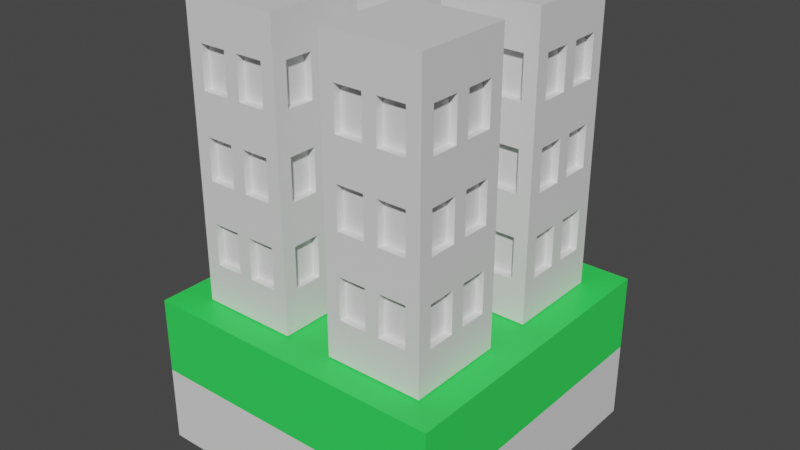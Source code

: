 # Source: citytile.blend  (saved by Blender 3.5.10; exported with 4.5.12 LTS)
import bpy
from mathutils import Matrix  # noqa: F401  (used for matrix-valued properties, if any)

bpy.ops.wm.read_factory_settings(use_empty=True)
scene = bpy.context.scene
scene.name = 'Scene'

# ---- collections
col_collection = bpy.data.collections.new('Collection'); scene.collection.children.link(col_collection)

# ---- materials (node trees are filled in below, after node groups)
mat_base = bpy.data.materials.new('Base')
mat_base.use_transparent_shadow = False
mat_tile = bpy.data.materials.new('Tile')
mat_tile.use_transparent_shadow = False
mat_material_001 = bpy.data.materials.new('Material.001')
mat_material_001.use_transparent_shadow = False

# ---- material node trees
mat_base.use_nodes = True; mat_base.node_tree.nodes.clear()
_N = mat_base.node_tree.nodes; _L = mat_base.node_tree.links
n0 = _N.new('ShaderNodeBsdfPrincipled'); n0.name = 'Principled BSDF'; n0.location = (10, 300)
n0.distribution = 'GGX'
n0.subsurface_method = 'RANDOM_WALK_SKIN'
n0.inputs[3].default_value = 1.45
n0.inputs[27].default_value = (0.0, 0.0, 0.0, 1.0)
n0.inputs[28].default_value = 1.0
n1 = _N.new('ShaderNodeOutputMaterial'); n1.name = 'Material Output'; n1.location = (300, 300)
_L.new(n0.outputs[0], n1.inputs[0])
n1.is_active_output = True
mat_tile.use_nodes = True; mat_tile.node_tree.nodes.clear()
_N = mat_tile.node_tree.nodes; _L = mat_tile.node_tree.links
n0 = _N.new('ShaderNodeBsdfPrincipled'); n0.name = 'Principled BSDF'; n0.location = (10, 300)
n0.distribution = 'GGX'
n0.subsurface_method = 'RANDOM_WALK_SKIN'
n0.inputs[0].default_value = (0.03462, 0.8, 0.09902, 1.0)
n0.inputs[3].default_value = 1.45
n0.inputs[27].default_value = (0.0, 0.0, 0.0, 1.0)
n0.inputs[28].default_value = 1.0
n1 = _N.new('ShaderNodeOutputMaterial'); n1.name = 'Material Output'; n1.location = (300, 300)
_L.new(n0.outputs[0], n1.inputs[0])
n1.is_active_output = True
mat_material_001.use_nodes = True; mat_material_001.node_tree.nodes.clear()
_N = mat_material_001.node_tree.nodes; _L = mat_material_001.node_tree.links
n0 = _N.new('ShaderNodeBsdfPrincipled'); n0.name = 'Principled BSDF'; n0.location = (10, 300)
n0.distribution = 'GGX'
n0.subsurface_method = 'RANDOM_WALK_SKIN'
n0.inputs[3].default_value = 1.45
n0.inputs[27].default_value = (0.0, 0.0, 0.0, 1.0)
n0.inputs[28].default_value = 1.0
n1 = _N.new('ShaderNodeOutputMaterial'); n1.name = 'Material Output'; n1.location = (300, 300)
_L.new(n0.outputs[0], n1.inputs[0])
n1.is_active_output = True

# ---- world
world_world = bpy.data.worlds.new('World'); scene.world = world_world
world_world.use_nodes = True; world_world.node_tree.nodes.clear()
_N = world_world.node_tree.nodes; _L = world_world.node_tree.links
n0 = _N.new('ShaderNodeOutputWorld'); n0.name = 'World Output'; n0.location = (300, 300)
n1 = _N.new('ShaderNodeBackground'); n1.name = 'Background'; n1.location = (10, 300)
n1.inputs[0].default_value = (0.05088, 0.05088, 0.05088, 1.0)
_L.new(n1.outputs[0], n0.inputs[0])
n0.is_active_output = True
world_world.color = (0.05088, 0.05088, 0.05088)
world_world.use_sun_shadow = False
world_world.sun_shadow_jitter_overblur = 0.0

# ---- meshes
me_cube_001 = bpy.data.meshes.new('Cube.001')
me_cube_001.from_pydata([(-1.0, -1.0, -1.0), (-1.0, -1.0, 1.0), (-1.0, 1.0, -1.0), (-1.0, 1.0, 1.0), (1.0, -1.0, -1.0), (1.0, -1.0, 1.0), (1.0, 1.0, -1.0), (1.0, 1.0, 1.0), (-1.0, -1.0, 0.0), (-1.0, 1.0, 0.0), (1.0, 1.0, 0.0), (1.0, -1.0, 0.0)], [], [(8, 1, 3, 9), (9, 3, 7, 10), (10, 7, 5, 11), (11, 5, 1, 8), (2, 6, 4, 0), (7, 3, 1, 5), (4, 11, 8, 0), (6, 10, 11, 4), (2, 9, 10, 6), (0, 8, 9, 2)])
me_cube_001.polygons.foreach_set('material_index', [1, 1, 1, 1, 0, 1, 0, 0, 0, 0])
_uv = me_cube_001.uv_layers.new(name='UVMap')
_uv.uv.foreach_set('vector', [0.5, 0.0, 0.625, 0.0, 0.625, 0.25, 0.5, 0.25, 0.5, 0.25, 0.625, 0.25, 0.625, 0.5, 0.5, 0.5, 0.5, 0.5, 0.625, 0.5, 0.625, 0.75, 0.5, 0.75, 0.5, 0.75, 0.625, 0.75, 0.625, 1.0, 0.5, 1.0, 0.125, 0.5, 0.375, 0.5, 0.375, 0.75, 0.125, 0.75, 0.625, 0.5, 0.875, 0.5, 0.875, 0.75, 0.625, 0.75, 0.375, 0.75, 0.5, 0.75, 0.5, 1.0, 0.375, 1.0, 0.375, 0.5, 0.5, 0.5, 0.5, 0.75, 0.375, 0.75, 0.375, 0.25, 0.5, 0.25, 0.5, 0.5, 0.375, 0.5, 0.375, 0.0, 0.5, 0.0, 0.5, 0.25, 0.375, 0.25])
me_cube_001.materials.append(mat_base)
me_cube_001.materials.append(mat_tile)
me_cube_001.update()
me_cube_003 = bpy.data.meshes.new('Cube.003')
me_cube_003.from_pydata([(-0.9722, -0.9722, -0.9722), (-0.9722, -0.9722, -0.6944), (-0.9722, -0.6944, -0.9722), (-0.9722, -0.6944, -0.6944), (-0.6944, -0.9722, -0.9722), (-0.6944, -0.9722, -0.6944), (-0.6944, -0.6944, -0.9722), (-0.9722, -0.9722, -0.4167), (-0.9722, -0.9722, -0.1389), (-0.9722, -0.6944, -0.4167), (-0.9722, -0.6944, -0.1389), (-0.6944, -0.9722, -0.4167), (-0.6944, -0.9722, -0.1389), (-0.9722, -0.4167, -0.9722), (-0.9722, -0.4167, -0.6944), (-0.9722, -0.1389, -0.9722), (-0.9722, -0.1389, -0.6944), (-0.6944, -0.4167, -0.9722), (-0.6944, -0.1389, -0.9722), (-0.9722, -0.4167, -0.4167), (-0.9722, -0.4167, -0.1389), (-0.9722, -0.1389, -0.4167), (-0.9722, -0.1389, -0.1389), (-0.4167, -0.9722, -0.9722), (-0.4167, -0.9722, -0.6944), (-0.4167, -0.6944, -0.9722), (-0.1389, -0.9722, -0.9722), (-0.1389, -0.9722, -0.6944), (-0.1389, -0.6944, -0.9722), (-0.4167, -0.9722, -0.4167), (-0.4167, -0.9722, -0.1389), (-0.1389, -0.9722, -0.4167), (-0.1389, -0.9722, -0.1389), (-0.4167, -0.4167, -0.9722), (-0.4167, -0.1389, -0.9722), (-0.1389, -0.4167, -0.9722), (-0.1389, -0.1389, -0.9722), (-0.9722, -0.9722, 0.1389), (-0.9722, -0.9722, 0.4167), (-0.9722, -0.6944, 0.1389), (-0.9722, -0.6944, 0.4167), (-0.6944, -0.9722, 0.1389), (-0.6944, -0.9722, 0.4167), (-0.9722, -0.9722, 0.6944), (-0.9722, -0.9722, 0.9722), (-0.9722, -0.6944, 0.6944), (-0.9722, -0.6944, 0.9722), (-0.6944, -0.9722, 0.6944), (-0.6944, -0.9722, 0.9722), (-0.6944, -0.6944, 0.9722), (-0.9722, -0.4167, 0.1389), (-0.9722, -0.4167, 0.4167), (-0.9722, -0.1389, 0.1389), (-0.9722, -0.1389, 0.4167), (-0.9722, -0.4167, 0.6944), (-0.9722, -0.4167, 0.9722), (-0.9722, -0.1389, 0.6944), (-0.9722, -0.1389, 0.9722), (-0.6944, -0.4167, 0.9722), (-0.6944, -0.1389, 0.9722), (-0.4167, -0.9722, 0.1389), (-0.4167, -0.9722, 0.4167), (-0.1389, -0.9722, 0.1389), (-0.1389, -0.9722, 0.4167), (-0.4167, -0.9722, 0.6944), (-0.4167, -0.9722, 0.9722), (-0.4167, -0.6944, 0.9722), (-0.1389, -0.9722, 0.6944), (-0.1389, -0.9722, 0.9722), (-0.1389, -0.6944, 0.9722), (-0.4167, -0.4167, 0.9722), (-0.4167, -0.1389, 0.9722), (-0.1389, -0.4167, 0.9722), (-0.1389, -0.1389, 0.9722), (-0.9722, 0.1389, -0.9722), (-0.9722, 0.1389, -0.6944), (-0.9722, 0.4167, -0.9722), (-0.9722, 0.4167, -0.6944), (-0.6944, 0.1389, -0.9722), (-0.6944, 0.4167, -0.9722), (-0.9722, 0.1389, -0.4167), (-0.9722, 0.1389, -0.1389), (-0.9722, 0.4167, -0.4167), (-0.9722, 0.4167, -0.1389), (-0.9722, 0.6944, -0.9722), (-0.9722, 0.6944, -0.6944), (-0.9722, 0.9722, -0.9722), (-0.9722, 0.9722, -0.6944), (-0.6944, 0.6944, -0.9722), (-0.6944, 0.9722, -0.9722), (-0.6944, 0.9722, -0.6944), (-0.9722, 0.6944, -0.4167), (-0.9722, 0.6944, -0.1389), (-0.9722, 0.9722, -0.4167), (-0.9722, 0.9722, -0.1389), (-0.6944, 0.9722, -0.4167), (-0.6944, 0.9722, -0.1389), (-0.4167, 0.1389, -0.9722), (-0.4167, 0.4167, -0.9722), (-0.1389, 0.1389, -0.9722), (-0.1389, 0.4167, -0.9722), (-0.4167, 0.6944, -0.9722), (-0.4167, 0.9722, -0.9722), (-0.4167, 0.9722, -0.6944), (-0.1389, 0.6944, -0.9722), (-0.1389, 0.9722, -0.9722), (-0.1389, 0.9722, -0.6944), (-0.4167, 0.9722, -0.4167), (-0.4167, 0.9722, -0.1389), (-0.1389, 0.9722, -0.4167), (-0.1389, 0.9722, -0.1389), (-0.9722, 0.1389, 0.1389), (-0.9722, 0.1389, 0.4167), (-0.9722, 0.4167, 0.1389), (-0.9722, 0.4167, 0.4167), (-0.9722, 0.1389, 0.6944), (-0.9722, 0.1389, 0.9722), (-0.9722, 0.4167, 0.6944), (-0.9722, 0.4167, 0.9722), (-0.6944, 0.1389, 0.9722), (-0.6944, 0.4167, 0.9722), (-0.9722, 0.6944, 0.1389), (-0.9722, 0.6944, 0.4167), (-0.9722, 0.9722, 0.1389), (-0.9722, 0.9722, 0.4167), (-0.6944, 0.9722, 0.1389), (-0.6944, 0.9722, 0.4167), (-0.9722, 0.6944, 0.6944), (-0.9722, 0.6944, 0.9722), (-0.9722, 0.9722, 0.6944), (-0.9722, 0.9722, 0.9722), (-0.6944, 0.6944, 0.9722), (-0.6944, 0.9722, 0.6944), (-0.6944, 0.9722, 0.9722), (-0.4167, 0.1389, 0.9722), (-0.4167, 0.4167, 0.9722), (-0.1389, 0.1389, 0.9722), (-0.1389, 0.4167, 0.9722), (-0.4167, 0.9722, 0.1389), (-0.4167, 0.9722, 0.4167), (-0.1389, 0.9722, 0.1389), (-0.1389, 0.9722, 0.4167), (-0.4167, 0.6944, 0.9722), (-0.4167, 0.9722, 0.6944), (-0.4167, 0.9722, 0.9722), (-0.1389, 0.6944, 0.9722), (-0.1389, 0.9722, 0.6944), (-0.1389, 0.9722, 0.9722), (0.1389, -0.9722, -0.9722), (0.1389, -0.9722, -0.6944), (0.1389, -0.6944, -0.9722), (0.4167, -0.9722, -0.9722), (0.4167, -0.9722, -0.6944), (0.4167, -0.6944, -0.9722), (0.1389, -0.9722, -0.4167), (0.1389, -0.9722, -0.1389), (0.4167, -0.9722, -0.4167), (0.4167, -0.9722, -0.1389), (0.1389, -0.4167, -0.9722), (0.1389, -0.1389, -0.9722), (0.4167, -0.4167, -0.9722), (0.4167, -0.1389, -0.9722), (0.6944, -0.9722, -0.9722), (0.6944, -0.9722, -0.6944), (0.6944, -0.6944, -0.9722), (0.9722, -0.9722, -0.9722), (0.9722, -0.9722, -0.6944), (0.9722, -0.6944, -0.9722), (0.9722, -0.6944, -0.6944), (0.6944, -0.9722, -0.4167), (0.6944, -0.9722, -0.1389), (0.9722, -0.9722, -0.4167), (0.9722, -0.9722, -0.1389), (0.9722, -0.6944, -0.4167), (0.9722, -0.6944, -0.1389), (0.6944, -0.4167, -0.9722), (0.6944, -0.1389, -0.9722), (0.9722, -0.4167, -0.9722), (0.9722, -0.4167, -0.6944), (0.9722, -0.1389, -0.9722), (0.9722, -0.1389, -0.6944), (0.9722, -0.4167, -0.4167), (0.9722, -0.4167, -0.1389), (0.9722, -0.1389, -0.4167), (0.9722, -0.1389, -0.1389), (0.1389, -0.9722, 0.1389), (0.1389, -0.9722, 0.4167), (0.4167, -0.9722, 0.1389), (0.4167, -0.9722, 0.4167), (0.1389, -0.9722, 0.6944), (0.1389, -0.9722, 0.9722), (0.1389, -0.6944, 0.9722), (0.4167, -0.9722, 0.6944), (0.4167, -0.9722, 0.9722), (0.4167, -0.6944, 0.9722), (0.1389, -0.4167, 0.9722), (0.1389, -0.1389, 0.9722), (0.4167, -0.4167, 0.9722), (0.4167, -0.1389, 0.9722), (0.6944, -0.9722, 0.1389), (0.6944, -0.9722, 0.4167), (0.9722, -0.9722, 0.1389), (0.9722, -0.9722, 0.4167), (0.9722, -0.6944, 0.1389), (0.9722, -0.6944, 0.4167), (0.6944, -0.9722, 0.6944), (0.6944, -0.9722, 0.9722), (0.6944, -0.6944, 0.9722), (0.9722, -0.9722, 0.6944), (0.9722, -0.9722, 0.9722), (0.9722, -0.6944, 0.6944), (0.9722, -0.6944, 0.9722), (0.9722, -0.4167, 0.1389), (0.9722, -0.4167, 0.4167), (0.9722, -0.1389, 0.1389), (0.9722, -0.1389, 0.4167), (0.6944, -0.4167, 0.9722), (0.6944, -0.1389, 0.9722), (0.9722, -0.4167, 0.6944), (0.9722, -0.4167, 0.9722), (0.9722, -0.1389, 0.6944), (0.9722, -0.1389, 0.9722), (0.1389, 0.1389, -0.9722), (0.1389, 0.4167, -0.9722), (0.4167, 0.1389, -0.9722), (0.4167, 0.4167, -0.9722), (0.1389, 0.6944, -0.9722), (0.1389, 0.9722, -0.9722), (0.1389, 0.9722, -0.6944), (0.4167, 0.6944, -0.9722), (0.4167, 0.9722, -0.9722), (0.4167, 0.9722, -0.6944), (0.1389, 0.9722, -0.4167), (0.1389, 0.9722, -0.1389), (0.4167, 0.9722, -0.4167), (0.4167, 0.9722, -0.1389), (0.6944, 0.1389, -0.9722), (0.6944, 0.4167, -0.9722), (0.9722, 0.1389, -0.9722), (0.9722, 0.1389, -0.6944), (0.9722, 0.4167, -0.9722), (0.9722, 0.4167, -0.6944), (0.9722, 0.1389, -0.4167), (0.9722, 0.1389, -0.1389), (0.9722, 0.4167, -0.4167), (0.9722, 0.4167, -0.1389), (0.6944, 0.6944, -0.9722), (0.6944, 0.9722, -0.9722), (0.6944, 0.9722, -0.6944), (0.9722, 0.6944, -0.9722), (0.9722, 0.6944, -0.6944), (0.9722, 0.9722, -0.9722), (0.9722, 0.9722, -0.6944), (0.6944, 0.9722, -0.4167), (0.6944, 0.9722, -0.1389), (0.9722, 0.6944, -0.4167), (0.9722, 0.6944, -0.1389), (0.9722, 0.9722, -0.4167), (0.9722, 0.9722, -0.1389), (0.1389, 0.1389, 0.9722), (0.1389, 0.4167, 0.9722), (0.4167, 0.1389, 0.9722), (0.4167, 0.4167, 0.9722), (0.1389, 0.9722, 0.1389), (0.1389, 0.9722, 0.4167), (0.4167, 0.9722, 0.1389), (0.4167, 0.9722, 0.4167), (0.1389, 0.6944, 0.9722), (0.1389, 0.9722, 0.6944), (0.1389, 0.9722, 0.9722), (0.4167, 0.6944, 0.9722), (0.4167, 0.9722, 0.6944), (0.4167, 0.9722, 0.9722), (0.9722, 0.1389, 0.1389), (0.9722, 0.1389, 0.4167), (0.9722, 0.4167, 0.1389), (0.9722, 0.4167, 0.4167), (0.6944, 0.1389, 0.9722), (0.6944, 0.4167, 0.9722), (0.9722, 0.1389, 0.6944), (0.9722, 0.1389, 0.9722), (0.9722, 0.4167, 0.6944), (0.9722, 0.4167, 0.9722), (0.6944, 0.9722, 0.1389), (0.6944, 0.9722, 0.4167), (0.9722, 0.6944, 0.1389), (0.9722, 0.6944, 0.4167), (0.9722, 0.9722, 0.1389), (0.9722, 0.9722, 0.4167), (0.6944, 0.6944, 0.9722), (0.6944, 0.9722, 0.6944), (0.6944, 0.9722, 0.9722), (0.9722, 0.6944, 0.6944), (0.9722, 0.6944, 0.9722), (0.9722, 0.9722, 0.6944), (0.9722, 0.9722, 0.9722), (-0.9722, -2.98e-08, -0.6944), (0.9722, -2.98e-08, -0.1389), (-0.9722, -2.98e-08, 0.9722), (-0.1389, -2.98e-08, 0.9722), (0.4167, -2.98e-08, -0.9722), (-0.4167, -2.98e-08, -0.9722), (0.6944, -2.98e-08, -0.9722), (0.9722, -2.98e-08, 0.9722), (-0.6944, -2.98e-08, 0.9722), (0.9722, -2.98e-08, -0.9722), (-0.9722, -2.98e-08, 0.6944), (-0.6944, -2.98e-08, -0.9722), (-0.1389, -2.98e-08, -0.9722), (-0.9722, -2.98e-08, 0.1389), (0.9722, -2.98e-08, -0.6944), (0.1389, -2.98e-08, 0.9722), (0.9722, -2.98e-08, 0.6944), (-0.9722, -2.98e-08, -0.4167), (-0.9722, -2.98e-08, 0.4167), (0.9722, -2.98e-08, -0.4167), (0.9722, -2.98e-08, 0.4167), (-0.9722, -2.98e-08, -0.1389), (0.4167, -2.98e-08, 0.9722), (0.9722, -2.98e-08, 0.1389), (0.6944, -2.98e-08, 0.9722), (-0.9722, -2.98e-08, -0.9722), (-0.4167, -2.98e-08, 0.9722), (0.1389, -2.98e-08, -0.9722), (0.9722, 0.1389, 0.2778), (0.6944, 0.9722, 0.2778), (-0.6944, -0.9722, 0.2778), (-0.9722, 0.4167, 0.2778), (-0.9722, 0.6944, 0.2778), (0.1389, -0.9722, 0.2778), (0.9722, -0.9722, 0.2778), (-0.9722, -0.4167, 0.2778), (0.4167, 0.9722, 0.2778), (-0.4167, 0.9722, 0.2778), (0.9722, 0.4167, 0.2778), (-0.9722, 0.9722, 0.2778), (0.4167, -0.9722, 0.2778), (0.9722, -0.6944, 0.2778), (-0.9722, -0.1389, 0.2778), (-0.4167, -0.9722, 0.2778), (-0.1389, 0.9722, 0.2778), (0.9722, -0.4167, 0.2778), (-0.9722, -0.9722, 0.2778), (0.9722, 0.6944, 0.2778), (-0.6944, 0.9722, 0.2778), (0.1389, 0.9722, 0.2778), (0.9722, 0.9722, 0.2778), (-0.1389, -0.9722, 0.2778), (0.9722, -0.1389, 0.2778), (-0.9722, -0.6944, 0.2778), (-0.9722, 0.1389, 0.2778), (0.6944, -0.9722, 0.2778), (0.9722, -2.98e-08, 0.2778), (-0.9722, -2.98e-08, 0.2778), (0.9722, 0.9722, -0.2778), (-0.9722, 0.1389, -0.2778), (0.1389, 0.9722, -0.2778), (-0.9722, -0.6944, -0.2778), (0.6944, -0.9722, -0.2778), (-0.9722, 0.4167, -0.2778), (0.1389, -0.9722, -0.2778), (0.4167, 0.9722, -0.2778), (0.9722, 0.1389, -0.2778), (-0.6944, -0.9722, -0.2778), (-0.9722, -0.4167, -0.2778), (-0.9722, 0.6944, -0.2778), (-0.4167, 0.9722, -0.2778), (0.9722, -0.9722, -0.2778), (0.4167, -0.9722, -0.2778), (0.9722, 0.4167, -0.2778), (-0.9722, -0.1389, -0.2778), (-0.4167, -0.9722, -0.2778), (-0.9722, 0.9722, -0.2778), (-0.1389, 0.9722, -0.2778), (0.9722, -0.6944, -0.2778), (0.9722, -0.4167, -0.2778), (0.6944, 0.9722, -0.2778), (0.9722, 0.6944, -0.2778), (-0.9722, -0.9722, -0.2778), (-0.1389, -0.9722, -0.2778), (-0.6944, 0.9722, -0.2778), (0.9722, -0.1389, -0.2778), (0.9722, -2.98e-08, -0.2778), (-0.9722, -2.98e-08, -0.2778), (-0.8189, -0.6944, -0.6944), (-0.8189, -0.6944, -0.4167), (-0.8189, -0.6944, -0.1389), (-0.8189, -0.4167, -0.6944), (-0.8189, -0.1389, -0.6944), (-0.8189, -0.4167, -0.4167), (-0.8189, -0.4167, -0.1389), (-0.8189, -0.1389, -0.4167), (-0.8189, -0.1389, -0.1389), (-0.8189, -0.6944, 0.1389), (-0.8189, -0.6944, 0.4167), (-0.8189, -0.6944, 0.6944), (-0.8189, -0.4167, 0.1389), (-0.8189, -0.4167, 0.4167), (-0.8189, -0.1389, 0.1389), (-0.8189, -0.1389, 0.4167), (-0.8189, -0.4167, 0.6944), (-0.8189, -0.1389, 0.6944), (-0.8189, 0.1389, -0.6944), (-0.8189, 0.4167, -0.6944), (-0.8189, 0.1389, -0.4167), (-0.8189, 0.1389, -0.1389), (-0.8189, 0.4167, -0.4167), (-0.8189, 0.4167, -0.1389), (-0.8189, 0.6944, -0.6944), (-0.8189, 0.6944, -0.4167), (-0.8189, 0.6944, -0.1389), (-0.8189, 0.1389, 0.1389), (-0.8189, 0.1389, 0.4167), (-0.8189, 0.4167, 0.1389), (-0.8189, 0.4167, 0.4167), (-0.8189, 0.1389, 0.6944), (-0.8189, 0.4167, 0.6944), (-0.8189, 0.6944, 0.1389), (-0.8189, 0.6944, 0.4167), (-0.8189, 0.6944, 0.6944), (-2.98e-08, -0.9722, -0.1389), (-2.98e-08, -0.4167, 0.9722), (-2.98e-08, 0.6944, -0.9722), (-2.98e-08, 0.1389, 0.9722), (-2.98e-08, -0.1389, 0.9722), (-2.98e-08, 0.9722, -0.9722), (-2.98e-08, -0.9722, -0.9722), (-2.98e-08, -0.6944, -0.9722), (-2.98e-08, 0.9722, -0.6944), (-2.98e-08, -0.9722, -0.6944), (-2.98e-08, -0.4167, -0.9722), (-2.98e-08, -0.9722, 0.6944), (-2.98e-08, 0.9722, 0.6944), (-2.98e-08, 0.1389, -0.9722), (-2.98e-08, 0.9722, 0.4167), (-2.98e-08, -0.1389, -0.9722), (-2.98e-08, 0.6944, 0.9722), (-2.98e-08, -0.9722, 0.9722), (-2.98e-08, 0.4167, -0.9722), (-2.98e-08, 0.9722, 0.1389), (-2.98e-08, -0.6944, 0.9722), (-2.98e-08, 0.4167, 0.9722), (-2.98e-08, 0.9722, -0.4167), (-2.98e-08, -0.9722, 0.1389), (-2.98e-08, 0.9722, 0.9722), (-2.98e-08, 0.9722, -0.1389), (-2.98e-08, -0.9722, -0.4167), (-2.98e-08, -0.9722, 0.4167), (-2.98e-08, -2.98e-08, 0.9722), (-2.98e-08, -2.98e-08, -0.9722), (-2.98e-08, 0.9722, 0.2778), (-2.98e-08, -0.9722, 0.2778), (-2.98e-08, 0.9722, -0.2778), (-2.98e-08, -0.9722, -0.2778), (-0.6944, 0.8189, -0.6944), (-0.6944, 0.8189, -0.4167), (-0.6944, 0.8189, -0.1389), (-0.4167, 0.8189, -0.6944), (-0.1389, 0.8189, -0.6944), (-0.4167, 0.8189, -0.4167), (-0.4167, 0.8189, -0.1389), (-0.1389, 0.8189, -0.4167), (-0.1389, 0.8189, -0.1389), (-0.6944, 0.8189, 0.1389), (-0.6944, 0.8189, 0.4167), (-0.6944, 0.8189, 0.6944), (-0.4167, 0.8189, 0.1389), (-0.4167, 0.8189, 0.4167), (-0.1389, 0.8189, 0.1389), (-0.1389, 0.8189, 0.4167), (-0.4167, 0.8189, 0.6944), (-0.1389, 0.8189, 0.6944), (0.1389, 0.8189, -0.6944), (0.4167, 0.8189, -0.6944), (0.1389, 0.8189, -0.4167), (0.1389, 0.8189, -0.1389), (0.4167, 0.8189, -0.4167), (0.4167, 0.8189, -0.1389), (0.6944, 0.8189, -0.6944), (0.6944, 0.8189, -0.4167), (0.6944, 0.8189, -0.1389), (0.1389, 0.8189, 0.1389), (0.1389, 0.8189, 0.4167), (0.4167, 0.8189, 0.1389), (0.4167, 0.8189, 0.4167), (0.1389, 0.8189, 0.6944), (0.4167, 0.8189, 0.6944), (0.6944, 0.8189, 0.1389), (0.6944, 0.8189, 0.4167), (0.6944, 0.8189, 0.6944), (0.8189, -0.6944, -0.6944), (0.8189, -0.6944, -0.4167), (0.8189, -0.6944, -0.1389), (0.8189, -0.4167, -0.6944), (0.8189, -0.1389, -0.6944), (0.8189, -0.4167, -0.4167), (0.8189, -0.4167, -0.1389), (0.8189, -0.1389, -0.4167), (0.8189, -0.1389, -0.1389), (0.8189, -0.6944, 0.1389), (0.8189, -0.6944, 0.4167), (0.8189, -0.6944, 0.6944), (0.8189, -0.4167, 0.1389), (0.8189, -0.4167, 0.4167), (0.8189, -0.1389, 0.1389), (0.8189, -0.1389, 0.4167), (0.8189, -0.4167, 0.6944), (0.8189, -0.1389, 0.6944), (0.8189, 0.1389, -0.6944), (0.8189, 0.4167, -0.6944), (0.8189, 0.1389, -0.4167), (0.8189, 0.1389, -0.1389), (0.8189, 0.4167, -0.4167), (0.8189, 0.4167, -0.1389), (0.8189, 0.6944, -0.6944), (0.8189, 0.6944, -0.4167), (0.8189, 0.6944, -0.1389), (0.8189, 0.1389, 0.1389), (0.8189, 0.1389, 0.4167), (0.8189, 0.4167, 0.1389), (0.8189, 0.4167, 0.4167), (0.8189, 0.1389, 0.6944), (0.8189, 0.4167, 0.6944), (0.8189, 0.6944, 0.1389), (0.8189, 0.6944, 0.4167), (0.8189, 0.6944, 0.6944), (-0.6944, -0.8189, -0.6944), (-0.6944, -0.8189, -0.4167), (-0.6944, -0.8189, -0.1389), (-0.4167, -0.8189, -0.6944), (-0.1389, -0.8189, -0.6944), (-0.4167, -0.8189, -0.4167), (-0.4167, -0.8189, -0.1389), (-0.1389, -0.8189, -0.4167), (-0.1389, -0.8189, -0.1389), (-0.6944, -0.8189, 0.1389), (-0.6944, -0.8189, 0.4167), (-0.6944, -0.8189, 0.6944), (-0.4167, -0.8189, 0.1389), (-0.4167, -0.8189, 0.4167), (-0.1389, -0.8189, 0.1389), (-0.1389, -0.8189, 0.4167), (-0.4167, -0.8189, 0.6944), (-0.1389, -0.8189, 0.6944), (0.1389, -0.8189, -0.6944), (0.4167, -0.8189, -0.6944), (0.1389, -0.8189, -0.4167), (0.1389, -0.8189, -0.1389), (0.4167, -0.8189, -0.4167), (0.4167, -0.8189, -0.1389), (0.6944, -0.8189, -0.6944), (0.6944, -0.8189, -0.4167), (0.6944, -0.8189, -0.1389), (0.1389, -0.8189, 0.1389), (0.1389, -0.8189, 0.4167), (0.4167, -0.8189, 0.1389), (0.4167, -0.8189, 0.4167), (0.1389, -0.8189, 0.6944), (0.4167, -0.8189, 0.6944), (0.6944, -0.8189, 0.1389), (0.6944, -0.8189, 0.4167), (0.6944, -0.8189, 0.6944)], [], [(0, 1, 3, 2), (0, 4, 5, 1), (0, 2, 6, 4), (378, 8, 10, 357), (378, 363, 12, 8), (13, 14, 16, 15), (13, 15, 18, 17), (364, 20, 22, 370), (23, 26, 27, 24), (23, 25, 28, 26), (371, 379, 32, 30), (33, 34, 36, 35), (4, 23, 24, 5), (4, 6, 25, 23), (363, 371, 30, 12), (17, 18, 34, 33), (2, 3, 14, 13), (2, 13, 17, 6), (25, 33, 35, 28), (357, 10, 20, 364), (1, 7, 9, 3), (1, 5, 11, 7), (21, 16, 388, 391), (64, 47, 537, 542), (91, 85, 408, 409), (154, 149, 544, 546), (6, 17, 33, 25), (342, 38, 40, 349), (342, 326, 42, 38), (43, 44, 46, 45), (43, 47, 48, 44), (48, 49, 46, 44), (331, 51, 53, 338), (54, 55, 57, 56), (58, 59, 57, 55), (339, 347, 63, 61), (64, 67, 68, 65), (68, 69, 66, 65), (72, 73, 71, 70), (326, 339, 61, 42), (47, 64, 65, 48), (65, 66, 49, 48), (70, 71, 59, 58), (349, 40, 51, 331), (45, 46, 55, 54), (49, 58, 55, 46), (69, 72, 70, 66), (38, 43, 45, 40), (38, 42, 47, 43), (53, 51, 397, 399), (205, 192, 558, 561), (117, 127, 419, 416), (156, 154, 546, 548), (66, 70, 58, 49), (74, 75, 77, 76), (74, 76, 79, 78), (355, 81, 83, 359), (84, 85, 87, 86), (87, 90, 89, 86), (84, 86, 89, 88), (365, 92, 94, 372), (372, 380, 95, 93), (97, 98, 100, 99), (103, 106, 105, 102), (101, 102, 105, 104), (366, 373, 109, 107), (78, 79, 98, 97), (90, 103, 102, 89), (88, 89, 102, 101), (380, 366, 107, 95), (76, 77, 85, 84), (76, 84, 88, 79), (98, 101, 104, 100), (359, 83, 92, 365), (121, 92, 410, 417), (85, 91, 93, 87), (93, 95, 90, 87), (140, 110, 462, 468), (81, 111, 411, 405), (265, 283, 487, 483), (79, 88, 101, 98), (350, 112, 114, 327), (115, 116, 118, 117), (119, 120, 118, 116), (328, 122, 124, 335), (335, 344, 125, 123), (127, 128, 130, 129), (130, 133, 132, 129), (131, 133, 130, 128), (136, 137, 135, 134), (333, 340, 140, 138), (144, 147, 146, 143), (145, 147, 144, 142), (134, 135, 120, 119), (344, 333, 138, 125), (133, 144, 143, 132), (142, 144, 133, 131), (327, 114, 122, 328), (117, 118, 128, 127), (120, 131, 128, 118), (137, 145, 142, 135), (82, 91, 409, 406), (122, 127, 129, 124), (129, 132, 126, 124), (228, 232, 474, 472), (14, 3, 384, 387), (139, 126, 464, 467), (135, 142, 131, 120), (148, 151, 152, 149), (148, 150, 153, 151), (360, 368, 157, 155), (158, 159, 161, 160), (167, 168, 166, 165), (162, 165, 166, 163), (162, 164, 167, 165), (374, 174, 172, 367), (358, 367, 172, 170), (179, 180, 178, 177), (175, 176, 179, 177), (381, 184, 182, 375), (151, 162, 163, 152), (151, 153, 164, 162), (368, 358, 170, 157), (160, 161, 176, 175), (150, 158, 160, 153), (177, 178, 168, 167), (164, 175, 177, 167), (375, 182, 174, 374), (29, 11, 527, 531), (168, 173, 171, 166), (163, 166, 171, 169), (286, 292, 525, 524), (250, 255, 515, 514), (149, 152, 545, 544), (153, 160, 175, 164), (329, 336, 188, 186), (189, 192, 193, 190), (193, 194, 191, 190), (197, 198, 196, 195), (337, 204, 202, 330), (351, 330, 202, 200), (210, 211, 209, 208), (205, 208, 209, 206), (209, 211, 207, 206), (348, 215, 213, 341), (220, 221, 219, 218), (219, 221, 217, 216), (336, 351, 200, 188), (192, 205, 206, 193), (206, 207, 194, 193), (216, 217, 198, 197), (341, 213, 204, 337), (194, 197, 195, 191), (218, 219, 211, 210), (211, 219, 216, 207), (42, 61, 539, 536), (204, 210, 208, 202), (200, 202, 208, 205), (243, 245, 513, 511), (218, 210, 501, 506), (24, 27, 530, 529), (207, 216, 197, 194), (222, 223, 225, 224), (228, 231, 230, 227), (226, 227, 230, 229), (356, 361, 234, 232), (240, 241, 239, 238), (236, 237, 240, 238), (369, 245, 243, 362), (251, 252, 250, 249), (248, 252, 251, 247), (246, 247, 251, 249), (354, 258, 256, 377), (376, 354, 257, 253), (224, 225, 237, 236), (231, 248, 247, 230), (229, 230, 247, 246), (361, 376, 253, 234), (223, 226, 229, 225), (249, 250, 241, 240), (237, 246, 249, 240), (377, 256, 245, 369), (95, 107, 459, 455), (285, 275, 519, 523), (252, 257, 255, 250), (253, 257, 252, 248), (184, 214, 504, 498), (231, 228, 472, 473), (225, 229, 246, 237), (261, 262, 260, 259), (345, 332, 265, 263), (269, 272, 271, 268), (270, 272, 269, 267), (334, 276, 274, 324), (281, 282, 280, 279), (280, 282, 278, 277), (346, 288, 286, 343), (325, 346, 287, 283), (294, 295, 293, 292), (291, 295, 294, 290), (293, 295, 291, 289), (277, 278, 262, 261), (332, 325, 283, 265), (272, 291, 290, 271), (289, 291, 272, 270), (343, 286, 276, 334), (262, 270, 267, 260), (292, 293, 282, 281), (282, 293, 289, 278), (125, 138, 466, 463), (255, 244, 512, 515), (288, 294, 292, 286), (290, 294, 288, 284), (213, 215, 505, 503), (264, 268, 485, 482), (278, 289, 270, 262), (426, 148, 149, 429), (426, 427, 150, 148), (453, 360, 155, 420), (430, 435, 159, 158), (429, 149, 154, 446), (427, 430, 158, 150), (451, 329, 186, 447), (431, 189, 190, 437), (437, 440, 69, 68), (421, 424, 73, 72), (447, 186, 189, 431), (440, 421, 72, 69), (433, 438, 223, 222), (428, 228, 227, 425), (422, 425, 227, 226), (452, 356, 232, 442), (442, 232, 228, 428), (438, 422, 226, 223), (423, 441, 137, 136), (450, 345, 263, 439), (444, 269, 268, 432), (436, 444, 147, 145), (432, 268, 264, 434), (441, 436, 145, 137), (321, 296, 75, 74), (321, 74, 78, 307), (301, 97, 99, 308), (383, 317, 81, 355), (296, 313, 80, 75), (307, 78, 97, 301), (323, 222, 224, 300), (305, 310, 180, 179), (302, 236, 238, 305), (382, 297, 184, 381), (310, 315, 183, 180), (300, 224, 236, 302), (353, 314, 112, 350), (306, 298, 116, 115), (304, 119, 116, 298), (299, 136, 134, 322), (314, 306, 115, 112), (322, 134, 119, 304), (352, 316, 215, 348), (318, 261, 259, 311), (312, 303, 221, 220), (303, 280, 277, 320), (316, 312, 220, 215), (320, 277, 261, 318), (8, 37, 39, 10), (8, 12, 41, 37), (85, 77, 403, 408), (192, 189, 557, 558), (112, 115, 415, 412), (41, 12, 528, 535), (114, 112, 412, 414), (92, 121, 123, 94), (123, 125, 96, 94), (106, 103, 457, 458), (92, 83, 407, 410), (143, 146, 471, 470), (60, 41, 535, 538), (174, 203, 201, 172), (170, 172, 201, 199), (215, 220, 507, 505), (256, 285, 523, 516), (170, 199, 559, 552), (232, 234, 476, 474), (292, 281, 522, 525), (258, 287, 285, 256), (283, 287, 258, 254), (241, 250, 514, 509), (90, 95, 455, 454), (317, 309, 111, 81), (297, 319, 214, 184), (420, 155, 185, 443), (439, 263, 233, 445), (449, 433, 222, 323), (448, 423, 136, 299), (424, 448, 299, 73), (435, 449, 323, 159), (243, 273, 319, 297), (22, 52, 309, 317), (217, 320, 318, 198), (274, 279, 312, 316), (221, 303, 320, 217), (279, 280, 303, 312), (198, 318, 311, 196), (324, 274, 316, 352), (71, 322, 304, 59), (53, 56, 306, 314), (73, 299, 322, 71), (59, 304, 298, 57), (56, 57, 298, 306), (338, 53, 314, 353), (161, 300, 302, 176), (239, 242, 315, 310), (362, 243, 297, 382), (176, 302, 305, 179), (238, 239, 310, 305), (159, 323, 300, 161), (18, 307, 301, 34), (16, 21, 313, 296), (370, 22, 317, 383), (34, 301, 308, 36), (15, 321, 307, 18), (15, 16, 296, 321), (52, 338, 353, 309), (273, 324, 352, 319), (319, 352, 348, 214), (309, 353, 350, 111), (434, 264, 345, 450), (443, 185, 329, 451), (285, 343, 334, 275), (266, 284, 325, 332), (284, 288, 346, 325), (287, 346, 343, 285), (275, 334, 324, 273), (264, 266, 332, 345), (212, 341, 337, 203), (187, 199, 351, 336), (214, 348, 341, 212), (199, 201, 330, 351), (203, 337, 330, 201), (185, 187, 336, 329), (113, 327, 328, 121), (126, 139, 333, 344), (139, 141, 340, 333), (124, 126, 344, 335), (121, 328, 335, 123), (111, 350, 327, 113), (39, 349, 331, 50), (41, 60, 339, 326), (60, 62, 347, 339), (50, 331, 338, 52), (37, 41, 326, 342), (37, 342, 349, 39), (21, 370, 383, 313), (242, 362, 382, 315), (315, 382, 381, 183), (313, 383, 355, 80), (445, 233, 356, 452), (446, 154, 360, 453), (255, 377, 369, 244), (235, 254, 376, 361), (254, 258, 354, 376), (257, 354, 377, 255), (244, 369, 362, 242), (233, 235, 361, 356), (181, 375, 374, 173), (156, 169, 358, 368), (183, 381, 375, 181), (169, 171, 367, 358), (173, 374, 367, 171), (154, 156, 368, 360), (82, 359, 365, 91), (96, 108, 366, 380), (108, 110, 373, 366), (94, 96, 380, 372), (91, 365, 372, 93), (80, 355, 359, 82), (9, 357, 364, 19), (11, 29, 371, 363), (29, 31, 379, 371), (19, 364, 370, 21), (7, 11, 363, 378), (7, 378, 357, 9), (387, 389, 391, 388), (384, 385, 389, 387), (397, 400, 401, 399), (394, 395, 400, 397), (402, 404, 406, 403), (403, 406, 409, 408), (412, 415, 416, 414), (414, 416, 419, 418), (390, 396, 398, 392), (386, 393, 396, 390), (405, 411, 413, 407), (407, 413, 417, 410), (19, 21, 391, 389), (50, 52, 398, 396), (115, 117, 416, 415), (113, 121, 417, 413), (39, 50, 396, 393), (10, 39, 393, 386), (9, 19, 389, 385), (45, 54, 400, 395), (77, 75, 402, 403), (83, 81, 405, 407), (80, 82, 406, 404), (52, 22, 392, 398), (56, 53, 399, 401), (111, 113, 413, 411), (20, 10, 386, 390), (75, 80, 404, 402), (16, 14, 387, 388), (54, 56, 401, 400), (122, 114, 414, 418), (22, 20, 390, 392), (40, 45, 395, 394), (127, 122, 418, 419), (3, 9, 385, 384), (51, 40, 394, 397), (31, 446, 453, 379), (110, 445, 452, 373), (62, 443, 451, 347), (141, 434, 450, 340), (36, 308, 449, 435), (196, 311, 448, 424), (311, 259, 423, 448), (308, 99, 433, 449), (140, 439, 445, 110), (32, 420, 443, 62), (260, 267, 436, 441), (146, 432, 434, 141), (267, 269, 444, 436), (147, 444, 432, 146), (340, 450, 439, 140), (259, 260, 441, 423), (100, 104, 422, 438), (109, 442, 428, 106), (373, 452, 442, 109), (104, 105, 425, 422), (106, 428, 425, 105), (99, 100, 438, 433), (191, 195, 421, 440), (63, 447, 431, 67), (195, 196, 424, 421), (190, 191, 440, 437), (67, 431, 437, 68), (347, 451, 447, 63), (28, 35, 430, 427), (27, 429, 446, 31), (35, 36, 435, 430), (379, 453, 420, 32), (26, 28, 427, 426), (26, 426, 429, 27), (459, 461, 458, 457), (455, 459, 457, 454), (470, 471, 469, 467), (465, 470, 467, 464), (474, 476, 473, 472), (476, 479, 478, 473), (485, 486, 484, 482), (486, 489, 488, 484), (466, 468, 462, 460), (463, 466, 460, 456), (481, 483, 477, 475), (483, 487, 480, 477), (146, 141, 469, 471), (248, 231, 473, 478), (284, 266, 484, 488), (103, 90, 454, 457), (235, 233, 475, 477), (268, 271, 486, 485), (263, 265, 483, 481), (109, 106, 458, 461), (132, 143, 470, 465), (283, 254, 480, 487), (271, 290, 489, 486), (141, 139, 467, 469), (253, 248, 478, 479), (234, 253, 479, 476), (233, 263, 481, 475), (110, 108, 460, 462), (108, 96, 456, 460), (254, 235, 477, 480), (290, 284, 488, 489), (266, 264, 482, 484), (107, 109, 461, 459), (126, 132, 465, 464), (96, 125, 463, 456), (138, 140, 468, 466), (494, 497, 495, 493), (493, 495, 491, 490), (505, 507, 506, 503), (503, 506, 501, 500), (509, 512, 510, 508), (514, 515, 512, 509), (520, 522, 521, 518), (524, 525, 522, 520), (498, 504, 502, 496), (496, 502, 499, 492), (513, 519, 517, 511), (516, 523, 519, 513), (178, 180, 494, 493), (181, 173, 491, 495), (210, 204, 500, 501), (173, 168, 490, 491), (220, 218, 506, 507), (204, 213, 503, 500), (174, 182, 496, 492), (183, 181, 495, 497), (214, 212, 502, 504), (245, 256, 516, 513), (239, 241, 509, 508), (168, 178, 493, 490), (182, 184, 498, 496), (242, 239, 508, 510), (275, 273, 517, 519), (281, 279, 521, 522), (212, 203, 499, 502), (279, 274, 518, 521), (274, 276, 520, 518), (180, 183, 497, 494), (203, 174, 492, 499), (273, 243, 511, 517), (276, 286, 524, 520), (244, 242, 510, 512), (529, 530, 533, 531), (526, 529, 531, 527), (539, 541, 543, 542), (536, 539, 542, 537), (544, 545, 548, 546), (545, 550, 551, 548), (554, 556, 558, 557), (556, 560, 561, 558), (532, 534, 540, 538), (528, 532, 538, 535), (547, 549, 555, 553), (549, 552, 559, 555), (27, 31, 533, 530), (5, 24, 529, 526), (63, 67, 543, 541), (185, 155, 547, 553), (61, 63, 541, 539), (187, 185, 553, 555), (200, 205, 561, 560), (157, 170, 552, 549), (188, 200, 560, 556), (31, 29, 531, 533), (62, 60, 538, 540), (152, 163, 550, 545), (155, 157, 549, 547), (199, 187, 555, 559), (12, 30, 532, 528), (186, 188, 556, 554), (32, 62, 540, 534), (30, 32, 534, 532), (11, 5, 526, 527), (189, 186, 554, 557), (47, 42, 536, 537), (169, 156, 548, 551), (163, 169, 551, 550), (67, 64, 542, 543)])
me_cube_003.materials.append(mat_material_001)
me_cube_003.update()

# ---- objects
ob_tile = bpy.data.objects.new('Tile', me_cube_001)
ob_city = bpy.data.objects.new('City', me_cube_003)

# ---- transforms, parenting, visibility, modifiers, constraints
ob_tile.location = (0.0, 0.0, 0.0)
ob_tile.scale = (1.0, 1.0, 0.5)
ob_city.location = (0.4882, -0.4981, 1.444)
ob_city.scale = (0.3261, 0.3261, 0.9638)
_m = ob_city.modifiers.new('Array', 'ARRAY')
_m.relative_offset_displace = (-1.5, 0.0, 0.0)
_m = ob_city.modifiers.new('Array.001', 'ARRAY')
_m.relative_offset_displace = (0.0, 1.5, 0.0)

# ---- collection membership
col_collection.objects.link(ob_tile)
col_collection.objects.link(ob_city)

# ---- scene / render settings (as saved in the file)
scene.frame_start = 1; scene.frame_end = 250; scene.frame_set(1)
scene.render.engine = 'BLENDER_EEVEE_NEXT'
scene.cycles.sampling_pattern = 'TABULATED_SOBOL'
scene.view_settings.view_transform = 'Filmic'
bpy.context.view_layer.update()

# ---- added for rendering (the .blend has no active camera and no usable light): camera, sun
cam_auto = bpy.data.cameras.new('AutoCamera')
cam_auto.lens = 50.0
cam_auto.sensor_width = 36.0
cam_auto.clip_end = 1000.0
ob_auto_camera = bpy.data.objects.new('AutoCamera', cam_auto)
scene.collection.objects.link(ob_auto_camera)
ob_auto_camera.location = (3.73548, -4.48257, 3.9289)
ob_auto_camera.rotation_euler = (1.09748, -7.21219e-08, 0.694738)
scene.camera = ob_auto_camera
light_auto_sun = bpy.data.lights.new('AutoSun', 'SUN')
light_auto_sun.energy = 3.0
light_auto_sun.angle = 0.0523599
ob_auto_sun = bpy.data.objects.new('AutoSun', light_auto_sun)
scene.collection.objects.link(ob_auto_sun)
ob_auto_sun.rotation_euler = (0.872665, 0.174533, 0.523599)
bpy.context.view_layer.update()
